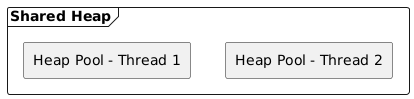

The diagram above was rendered by PlantUML. Its source (embedded in the PNG):
@startuml
frame "Shared Heap" {
    rectangle "Heap Pool - Thread 1"
    rectangle "Heap Pool - Thread 2"
}
@enduml